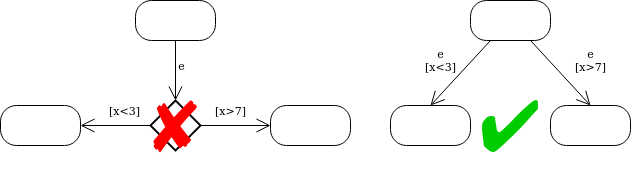

The diagram above was exported from draw.io. Its source (the exported page's mxGraphModel, read from the mxfile embedded in the PNG):
<mxGraphModel dx="1422" dy="720" grid="1" gridSize="10" guides="1" tooltips="1" connect="1" arrows="1" fold="1" page="1" pageScale="1" pageWidth="827" pageHeight="1169" math="0" shadow="0">
  <root>
    <mxCell id="0" />
    <mxCell id="1" parent="0" />
    <mxCell id="Q86WTvjw-Ea17fslusH8-11" value="" style="strokeWidth=2;html=1;shape=mxgraph.flowchart.decision;whiteSpace=wrap;fillColor=#FFFFFF;" vertex="1" parent="1">
      <mxGeometry x="190" y="800" width="50" height="50" as="geometry" />
    </mxCell>
    <mxCell id="Q86WTvjw-Ea17fslusH8-12" value="" style="endArrow=open;endFill=1;endSize=12;html=1;strokeColor=#000000;entryX=0.5;entryY=0;entryDx=0;entryDy=0;entryPerimeter=0;exitX=0.5;exitY=1;exitDx=0;exitDy=0;" edge="1" parent="1" source="Q86WTvjw-Ea17fslusH8-17" target="Q86WTvjw-Ea17fslusH8-11">
      <mxGeometry width="160" relative="1" as="geometry">
        <mxPoint x="215" y="760" as="sourcePoint" />
        <mxPoint x="350" y="800" as="targetPoint" />
      </mxGeometry>
    </mxCell>
    <mxCell id="Q86WTvjw-Ea17fslusH8-13" value="e" style="edgeLabel;html=1;align=center;verticalAlign=middle;resizable=0;points=[];" vertex="1" connectable="0" parent="Q86WTvjw-Ea17fslusH8-12">
      <mxGeometry x="0.4444" y="-4" relative="1" as="geometry">
        <mxPoint x="9" y="-19" as="offset" />
      </mxGeometry>
    </mxCell>
    <mxCell id="Q86WTvjw-Ea17fslusH8-14" value="[x&amp;gt;7]" style="endArrow=open;endFill=1;endSize=12;html=1;strokeColor=#000000;exitX=1;exitY=0.5;exitDx=0;exitDy=0;exitPerimeter=0;entryX=0;entryY=0.5;entryDx=0;entryDy=0;" edge="1" parent="1" source="Q86WTvjw-Ea17fslusH8-11" target="Q86WTvjw-Ea17fslusH8-20">
      <mxGeometry x="-0.1429" y="15" width="160" relative="1" as="geometry">
        <mxPoint x="190" y="800" as="sourcePoint" />
        <mxPoint x="300" y="825" as="targetPoint" />
        <mxPoint as="offset" />
      </mxGeometry>
    </mxCell>
    <mxCell id="Q86WTvjw-Ea17fslusH8-15" value="[x&amp;lt;3]" style="endArrow=open;endFill=1;endSize=12;html=1;strokeColor=#000000;exitX=0;exitY=0.5;exitDx=0;exitDy=0;exitPerimeter=0;entryX=1;entryY=0.5;entryDx=0;entryDy=0;" edge="1" parent="1" source="Q86WTvjw-Ea17fslusH8-11" target="Q86WTvjw-Ea17fslusH8-19">
      <mxGeometry x="-0.25" y="-15" width="160" relative="1" as="geometry">
        <mxPoint x="250" y="835" as="sourcePoint" />
        <mxPoint x="120" y="825" as="targetPoint" />
        <mxPoint as="offset" />
      </mxGeometry>
    </mxCell>
    <mxCell id="Q86WTvjw-Ea17fslusH8-17" value="" style="rounded=1;whiteSpace=wrap;html=1;arcSize=40;fontColor=#000000;fillColor=#FFFFFF;" vertex="1" parent="1">
      <mxGeometry x="175" y="700" width="80" height="40" as="geometry" />
    </mxCell>
    <mxCell id="Q86WTvjw-Ea17fslusH8-19" value="" style="rounded=1;whiteSpace=wrap;html=1;arcSize=40;fontColor=#000000;fillColor=#FFFFFF;" vertex="1" parent="1">
      <mxGeometry x="40" y="805" width="80" height="40" as="geometry" />
    </mxCell>
    <mxCell id="Q86WTvjw-Ea17fslusH8-20" value="" style="rounded=1;whiteSpace=wrap;html=1;arcSize=40;fontColor=#000000;fillColor=#FFFFFF;" vertex="1" parent="1">
      <mxGeometry x="310" y="805" width="80" height="40" as="geometry" />
    </mxCell>
    <mxCell id="Q86WTvjw-Ea17fslusH8-22" value="&lt;font style=&quot;font-size: 72px&quot;&gt;✔&lt;/font&gt;" style="text;html=1;strokeColor=none;fillColor=none;align=center;verticalAlign=middle;whiteSpace=wrap;rounded=0;fontColor=#00CC00;" vertex="1" parent="1">
      <mxGeometry x="530" y="815" width="40" height="20" as="geometry" />
    </mxCell>
    <mxCell id="Q86WTvjw-Ea17fslusH8-23" value="&lt;font style=&quot;font-size: 72px&quot; color=&quot;#FF0000&quot;&gt;✘&lt;/font&gt;" style="text;html=1;strokeColor=none;fillColor=none;align=center;verticalAlign=middle;whiteSpace=wrap;rounded=0;" vertex="1" parent="1">
      <mxGeometry x="195" y="815" width="40" height="20" as="geometry" />
    </mxCell>
    <mxCell id="Q86WTvjw-Ea17fslusH8-25" value="" style="rounded=1;whiteSpace=wrap;html=1;arcSize=40;fontColor=#000000;fillColor=#FFFFFF;" vertex="1" parent="1">
      <mxGeometry x="510" y="700" width="80" height="40" as="geometry" />
    </mxCell>
    <mxCell id="Q86WTvjw-Ea17fslusH8-26" value="" style="rounded=1;whiteSpace=wrap;html=1;arcSize=40;fontColor=#000000;fillColor=#FFFFFF;" vertex="1" parent="1">
      <mxGeometry x="590" y="805" width="80" height="40" as="geometry" />
    </mxCell>
    <mxCell id="Q86WTvjw-Ea17fslusH8-27" value="" style="rounded=1;whiteSpace=wrap;html=1;arcSize=40;fontColor=#000000;fillColor=#FFFFFF;" vertex="1" parent="1">
      <mxGeometry x="430" y="805" width="80" height="40" as="geometry" />
    </mxCell>
    <mxCell id="Q86WTvjw-Ea17fslusH8-28" value="e&lt;br&gt;&lt;div&gt;[x&amp;lt;3]&lt;/div&gt;" style="endArrow=open;endFill=1;endSize=12;html=1;strokeColor=#000000;exitX=0.25;exitY=1;exitDx=0;exitDy=0;entryX=0.5;entryY=0;entryDx=0;entryDy=0;" edge="1" parent="1" source="Q86WTvjw-Ea17fslusH8-25" target="Q86WTvjw-Ea17fslusH8-27">
      <mxGeometry x="0.099" y="-23" width="160" relative="1" as="geometry">
        <mxPoint x="130" y="835" as="sourcePoint" />
        <mxPoint x="60" y="835" as="targetPoint" />
        <mxPoint as="offset" />
      </mxGeometry>
    </mxCell>
    <mxCell id="Q86WTvjw-Ea17fslusH8-29" value="e&lt;br&gt;&lt;div&gt;[x&amp;gt;7]&lt;/div&gt;" style="endArrow=open;endFill=1;endSize=12;html=1;strokeColor=#000000;exitX=0.75;exitY=1;exitDx=0;exitDy=0;entryX=0.5;entryY=0;entryDx=0;entryDy=0;" edge="1" parent="1" source="Q86WTvjw-Ea17fslusH8-25" target="Q86WTvjw-Ea17fslusH8-26">
      <mxGeometry x="0.2524" y="31" width="160" relative="1" as="geometry">
        <mxPoint x="540" y="750" as="sourcePoint" />
        <mxPoint x="480" y="815" as="targetPoint" />
        <mxPoint y="1" as="offset" />
      </mxGeometry>
    </mxCell>
  </root>
</mxGraphModel>